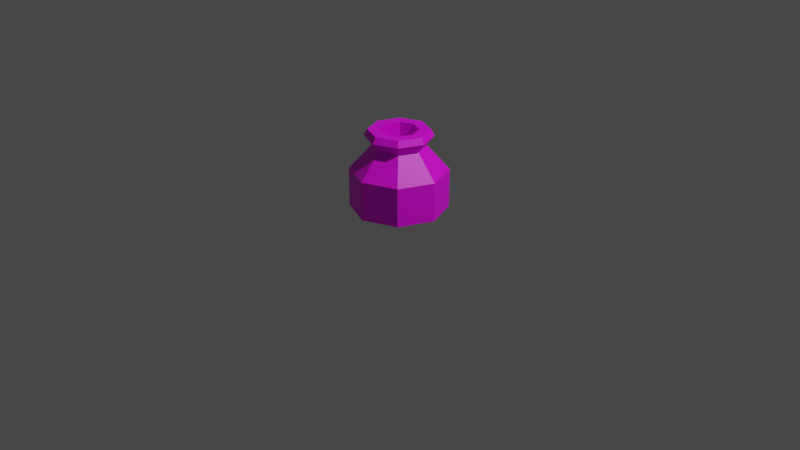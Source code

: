 # Source: Vase.blend  (saved by Blender 3.6.13; exported with 4.5.12 LTS)
import bpy
from mathutils import Matrix  # noqa: F401  (used for matrix-valued properties, if any)

bpy.ops.wm.read_factory_settings(use_empty=True)
scene = bpy.context.scene
scene.name = 'Scene'

# ---- collections
col_collection = bpy.data.collections.new('Collection'); scene.collection.children.link(col_collection)

# ---- images (referenced by path relative to the original .blend; pixels are not part of the script)
import os
ASSET_DIR = os.environ.get("B2B_ASSET_DIR", "")  # directory of the original .blend (textures are referenced by path, not embedded)
HERE = os.path.dirname(os.path.abspath(__file__))  # packed textures are extracted next to this script under _unpacked/

def load_image(name, relpath, width, height, colorspace="sRGB"):
    """Load a texture the original file referenced (path relative to the .blend, or extracted next to this script)."""
    p = next((c for c in (os.path.join(HERE, relpath), os.path.join(ASSET_DIR, relpath)) if relpath and os.path.exists(c)), "")
    if p:
        img = bpy.data.images.load(p, check_existing=True)
        img.name = name
    else:  # same state as the original file: an image datablock whose file is absent (Cycles renders it pink)
        img = bpy.data.images.new(name, width, height)
        img.source = "FILE"
        img.filepath = "//" + (relpath or name)
    img.colorspace_settings.name = colorspace
    return img
img_vaseuvmap_png = load_image('VaseUVMap.png', 'sources/VaseUVMap.png', 1024, 1024, 'sRGB')

# ---- materials (node trees are filled in below, after node groups)
mat_material = bpy.data.materials.new('Material')
mat_material.use_transparent_shadow = False

# ---- material node trees
mat_material.use_nodes = True; mat_material.node_tree.nodes.clear()
_N = mat_material.node_tree.nodes; _L = mat_material.node_tree.links
n0 = _N.new('ShaderNodeBsdfPrincipled'); n0.name = 'Principled BSDF'; n0.location = (10, 300)
n0.distribution = 'GGX'
n0.subsurface_method = 'RANDOM_WALK_SKIN'
n0.inputs[3].default_value = 1.45
n0.inputs[27].default_value = (0.0, 0.0, 0.0, 1.0)
n0.inputs[28].default_value = 1.0
n1 = _N.new('ShaderNodeOutputMaterial'); n1.name = 'Material Output'; n1.location = (300, 300)
n2 = _N.new('ShaderNodeTexImage'); n2.name = 'Image Texture'; n2.location = (-280, 280)
n2.image = img_vaseuvmap_png
_L.new(n0.outputs[0], n1.inputs[0])
_L.new(n2.outputs[0], n0.inputs[0])
n1.is_active_output = True

# ---- world
world_world = bpy.data.worlds.new('World'); scene.world = world_world
world_world.use_nodes = True; world_world.node_tree.nodes.clear()
_N = world_world.node_tree.nodes; _L = world_world.node_tree.links
n0 = _N.new('ShaderNodeOutputWorld'); n0.name = 'World Output'; n0.location = (300, 300)
n1 = _N.new('ShaderNodeBackground'); n1.name = 'Background'; n1.location = (10, 300)
n1.inputs[0].default_value = (0.05088, 0.05088, 0.05088, 1.0)
_L.new(n1.outputs[0], n0.inputs[0])
n0.is_active_output = True
world_world.color = (0.05088, 0.05088, 0.05088)
world_world.use_sun_shadow = False
world_world.sun_shadow_jitter_overblur = 0.0

# ---- cameras
cam_camera = bpy.data.cameras.new('Camera')
cam_camera.clip_end = 100.0
cam_camera.ortho_scale = 7.314

# ---- lights
light_light = bpy.data.lights.new('Light', 'POINT')
light_light.transmission_factor = 0.0
light_light.energy = 1000.0
light_light.shadow_soft_size = 0.1
light_light.shadow_maximum_resolution = 0.006
light_light.use_absolute_resolution = True

# ---- meshes
me_cylinder = bpy.data.meshes.new('Cylinder')
me_cylinder.from_pydata([(2.376e-09, 0.1811, -0.5), (1.146e-09, 0.3462, 0.4081), (0.1281, 0.1281, -0.5), (0.2448, 0.2448, 0.4081), (0.1811, 0.0, -0.5), (0.3462, 0.0, 0.4081), (0.1281, -0.1281, -0.5), (0.2448, -0.2448, 0.4081), (2.376e-09, -0.1811, -0.5), (1.146e-09, -0.3462, 0.4081), (-0.1281, -0.1281, -0.5), (-0.2448, -0.2448, 0.4081), (-0.1811, 0.0, -0.5), (-0.3462, 0.0, 0.4081), (-0.1281, 0.1281, -0.5), (-0.2448, 0.2448, 0.4081), (0.0, 0.5, 0.05509), (0.3536, 0.3536, 0.05509), (0.5, 0.0, 0.05509), (0.3536, -0.3536, 0.05509), (0.0, -0.5, 0.05509), (-0.3536, -0.3536, 0.05509), (-0.5, 0.0, 0.05509), (-0.3536, 0.3536, 0.05509), (0.3536, 0.3536, -0.35), (0.5, 0.0, -0.35), (0.3536, -0.3536, -0.35), (0.0, -0.5, -0.35), (-0.3536, -0.3536, -0.35), (-0.5, 0.0, -0.35), (-0.3536, 0.3536, -0.35), (0.0, 0.5, -0.35), (1.697e-09, 0.2722, 0.3081), (0.1925, 0.1925, 0.3081), (0.2722, 0.0, 0.3081), (0.1925, -0.1925, 0.3081), (1.697e-09, -0.2722, 0.3081), (-0.1925, -0.1925, 0.3081), (-0.2722, 0.0, 0.3081), (-0.1925, 0.1925, 0.3081), (0.221, 0.221, 0.4724), (1.238e-09, 0.3126, 0.4724), (0.3126, 1.504e-10, 0.4724), (0.221, -0.221, 0.4724), (1.238e-09, -0.3126, 0.4724), (-0.221, -0.221, 0.4724), (-0.3126, 1.504e-10, 0.4724), (-0.221, 0.221, 0.4724), (0.14, 0.14, 0.4724), (-5.813e-10, 0.198, 0.4724), (0.198, -1.27e-09, 0.4724), (0.14, -0.14, 0.4724), (-5.813e-10, -0.198, 0.4724), (-0.14, -0.14, 0.4724), (-0.198, -1.27e-09, 0.4724), (-0.14, 0.14, 0.4724), (0.14, 0.14, 0.1694), (-5.813e-10, 0.198, 0.1694), (0.198, -1.27e-09, 0.1694), (0.14, -0.14, 0.1694), (-5.813e-10, -0.198, 0.1694), (-0.14, -0.14, 0.1694), (-0.198, -1.27e-09, 0.1694), (-0.14, 0.14, 0.1694), (0.2348, 0.2348, 0.05802), (-2.236e-09, 0.3321, 0.05802), (0.3321, -3.392e-09, 0.05802), (0.2348, -0.2348, 0.05802), (-2.236e-09, -0.3321, 0.05802), (-0.2348, -0.2348, 0.05802), (-0.3321, -3.392e-09, 0.05802), (-0.2348, 0.2348, 0.05802), (0.2348, 0.2348, -0.3536), (-2.236e-09, 0.3321, -0.3536), (0.3321, -3.392e-09, -0.3536), (0.2348, -0.2348, -0.3536), (-2.236e-09, -0.3321, -0.3536), (-0.2348, -0.2348, -0.3536), (-0.3321, -3.392e-09, -0.3536), (-0.2348, 0.2348, -0.3536)], [], [(32, 1, 3, 33), (33, 3, 5, 34), (34, 5, 7, 35), (35, 7, 9, 36), (36, 9, 11, 37), (37, 11, 13, 38), (5, 3, 40, 42), (38, 13, 15, 39), (39, 15, 1, 32), (0, 2, 4, 6, 8, 10, 12, 14), (30, 23, 16, 31), (29, 22, 23, 30), (28, 21, 22, 29), (27, 20, 21, 28), (26, 19, 20, 27), (25, 18, 19, 26), (24, 17, 18, 25), (31, 16, 17, 24), (0, 31, 24, 2), (2, 24, 25, 4), (4, 25, 26, 6), (6, 26, 27, 8), (8, 27, 28, 10), (10, 28, 29, 12), (12, 29, 30, 14), (14, 30, 31, 0), (23, 39, 32, 16), (22, 38, 39, 23), (21, 37, 38, 22), (20, 36, 37, 21), (19, 35, 36, 20), (18, 34, 35, 19), (17, 33, 34, 18), (16, 32, 33, 17), (47, 46, 54, 55), (11, 9, 44, 45), (1, 15, 47, 41), (3, 1, 41, 40), (7, 5, 42, 43), (13, 11, 45, 46), (9, 7, 43, 44), (15, 13, 46, 47), (50, 48, 56, 58), (45, 44, 52, 53), (43, 42, 50, 51), (40, 41, 49, 48), (41, 47, 55, 49), (46, 45, 53, 54), (44, 43, 51, 52), (42, 40, 48, 50), (57, 63, 71, 65), (55, 54, 62, 63), (53, 52, 60, 61), (51, 50, 58, 59), (48, 49, 57, 56), (49, 55, 63, 57), (54, 53, 61, 62), (52, 51, 59, 60), (67, 66, 74, 75), (62, 61, 69, 70), (60, 59, 67, 68), (58, 56, 64, 66), (63, 62, 70, 71), (61, 60, 68, 69), (59, 58, 66, 67), (56, 57, 65, 64), (72, 73, 79, 78, 77, 76, 75, 74), (64, 65, 73, 72), (65, 71, 79, 73), (70, 69, 77, 78), (68, 67, 75, 76), (66, 64, 72, 74), (71, 70, 78, 79), (69, 68, 76, 77)])
_uv = me_cylinder.uv_layers.new(name='UVMap')
_uv.uv.foreach_set('vector', [0.07018, 0.6306, 0.03026, 0.6194, 0.08877, 0.5529, 0.1085, 0.5881, 0.1085, 0.5881, 0.08877, 0.5529, 0.177, 0.5471, 0.1638, 0.5853, 0.1638, 0.5853, 0.177, 0.5471, 0.2439, 0.6049, 0.2065, 0.6237, 0.2065, 0.6237, 0.2439, 0.6049, 0.2503, 0.6928, 0.2107, 0.682, 0.2107, 0.682, 0.2503, 0.6928, 0.192, 0.7585, 0.1726, 0.7236, 0.1726, 0.7236, 0.192, 0.7585, 0.1043, 0.7637, 0.1173, 0.7253, 0.177, 0.5471, 0.08877, 0.5529, 0.07191, 0.5188, 0.1865, 0.5188, 0.1173, 0.7253, 0.1043, 0.7637, 0.03622, 0.7076, 0.07304, 0.6889, 0.07304, 0.6889, 0.03622, 0.7076, 0.03026, 0.6194, 0.07018, 0.6306, 0.6381, 0.2091, 0.6381, 0.1636, 0.6703, 0.1314, 0.7159, 0.1314, 0.7481, 0.1636, 0.7481, 0.2091, 0.7159, 0.2413, 0.6703, 0.2413, 0.208, 0.1594, 0.1507, 0.00112, 0.3638, 0.001959, 0.2915, 0.1533, 0.1527, 0.2229, 0.0003014, 0.1516, 0.1507, 0.00112, 0.208, 0.1594, 0.1592, 0.3074, 0.0003014, 0.3642, 0.0003014, 0.1516, 0.1527, 0.2229, 0.2208, 0.3646, 0.1484, 0.5163, 0.0003014, 0.3642, 0.1592, 0.3074, 0.3045, 0.3584, 0.362, 0.5168, 0.1484, 0.5163, 0.2208, 0.3646, 0.3596, 0.2947, 0.5121, 0.3657, 0.362, 0.5168, 0.3045, 0.3584, 0.353, 0.2103, 0.5115, 0.1535, 0.5121, 0.3657, 0.3596, 0.2947, 0.2915, 0.1533, 0.3638, 0.001959, 0.5115, 0.1535, 0.353, 0.2103, 0.2679, 0.222, 0.2915, 0.1533, 0.353, 0.2103, 0.2896, 0.2417, 0.2896, 0.2417, 0.353, 0.2103, 0.3596, 0.2947, 0.2927, 0.2705, 0.2927, 0.2705, 0.3596, 0.2947, 0.3045, 0.3584, 0.2741, 0.2931, 0.2741, 0.2931, 0.3045, 0.3584, 0.2208, 0.3646, 0.2445, 0.2959, 0.2445, 0.2959, 0.2208, 0.3646, 0.1592, 0.3074, 0.2227, 0.2761, 0.2227, 0.2761, 0.1592, 0.3074, 0.1527, 0.2229, 0.2196, 0.2472, 0.2196, 0.2472, 0.1527, 0.2229, 0.208, 0.1594, 0.2383, 0.2246, 0.2383, 0.2246, 0.208, 0.1594, 0.2915, 0.1533, 0.2679, 0.222, 0.6188, 0.3607, 0.6666, 0.257, 0.7276, 0.2533, 0.7677, 0.3607, 0.5144, 0.2551, 0.6215, 0.2164, 0.6666, 0.257, 0.6188, 0.3607, 0.515, 0.1076, 0.6197, 0.155, 0.6215, 0.2164, 0.5144, 0.2551, 0.6192, 0.001539, 0.6593, 0.1083, 0.6197, 0.155, 0.515, 0.1076, 0.7678, 0.001061, 0.72, 0.1048, 0.6593, 0.1083, 0.6192, 0.001539, 0.8729, 0.1063, 0.7653, 0.1459, 0.72, 0.1048, 0.7678, 0.001061, 0.8729, 0.2552, 0.7685, 0.2074, 0.7653, 0.1459, 0.8729, 0.1063, 0.7677, 0.3607, 0.7276, 0.2533, 0.7685, 0.2074, 0.8729, 0.2552, 0.6617, 0.8303, 0.6617, 0.9089, 0.6269, 0.8945, 0.6269, 0.8447, 0.192, 0.7585, 0.2503, 0.6928, 0.2785, 0.7024, 0.2086, 0.7925, 0.03026, 0.6194, 0.03622, 0.7076, 0.002093, 0.7251, 0.001838, 0.6098, 0.08877, 0.5529, 0.03026, 0.6194, 0.001838, 0.6098, 0.07191, 0.5188, 0.2439, 0.6049, 0.177, 0.5471, 0.1865, 0.5188, 0.2779, 0.5878, 0.1043, 0.7637, 0.192, 0.7585, 0.2086, 0.7925, 0.09508, 0.792, 0.2503, 0.6928, 0.2439, 0.6049, 0.2779, 0.5878, 0.2785, 0.7024, 0.03622, 0.7076, 0.1043, 0.7637, 0.09508, 0.792, 0.002093, 0.7251, 0.9304, 0.7547, 0.9308, 0.857, 0.8196, 0.8146, 0.8207, 0.8018, 0.6061, 0.9645, 0.5275, 0.9645, 0.5419, 0.9297, 0.5917, 0.9297, 0.4719, 0.9089, 0.4719, 0.8303, 0.5067, 0.8447, 0.5067, 0.8945, 0.5275, 0.7747, 0.6061, 0.7747, 0.5917, 0.8095, 0.5419, 0.8095, 0.6061, 0.7747, 0.6617, 0.8303, 0.6269, 0.8447, 0.5917, 0.8095, 0.6617, 0.9089, 0.6061, 0.9645, 0.5917, 0.9297, 0.6269, 0.8945, 0.5275, 0.9645, 0.4719, 0.9089, 0.5067, 0.8945, 0.5419, 0.9297, 0.4719, 0.8303, 0.5275, 0.7747, 0.5419, 0.8095, 0.5067, 0.8447, 0.3792, 0.85, 0.4136, 0.8175, 0.4692, 0.8388, 0.4032, 0.9047, 0.7545, 0.9308, 0.6815, 0.8576, 0.7908, 0.8097, 0.7984, 0.8199, 0.6812, 0.7542, 0.7541, 0.6807, 0.8022, 0.7895, 0.7925, 0.7971, 0.8579, 0.6808, 0.9304, 0.7547, 0.8207, 0.8018, 0.8141, 0.7913, 0.9308, 0.857, 0.8585, 0.9308, 0.8103, 0.8221, 0.8196, 0.8146, 0.8585, 0.9308, 0.7545, 0.9308, 0.7984, 0.8199, 0.8103, 0.8221, 0.6815, 0.8576, 0.6812, 0.7542, 0.7925, 0.7971, 0.7908, 0.8097, 0.7541, 0.6807, 0.8579, 0.6808, 0.8141, 0.7913, 0.8022, 0.7895, 0.6576, 0.3841, 0.7695, 0.4983, 0.619, 0.5665, 0.5983, 0.5372, 0.415, 0.7702, 0.3827, 0.7359, 0.4036, 0.6807, 0.4692, 0.7461, 0.3359, 0.7347, 0.3021, 0.7678, 0.2474, 0.7462, 0.3115, 0.6813, 0.2998, 0.8153, 0.3326, 0.849, 0.3091, 0.9037, 0.2456, 0.8367, 0.4136, 0.8175, 0.415, 0.7702, 0.4692, 0.7461, 0.4692, 0.8388, 0.3827, 0.7359, 0.3359, 0.7347, 0.3115, 0.6813, 0.4036, 0.6807, 0.3021, 0.7678, 0.2998, 0.8153, 0.2456, 0.8367, 0.2474, 0.7462, 0.3326, 0.849, 0.3792, 0.85, 0.4032, 0.9047, 0.3091, 0.9037, 0.9476, 0.3864, 0.9476, 0.4699, 0.8886, 0.529, 0.8051, 0.529, 0.746, 0.4699, 0.746, 0.3864, 0.8051, 0.3273, 0.8886, 0.3273, 0.7719, 0.6569, 0.6597, 0.7719, 0.5915, 0.6224, 0.6178, 0.6014, 0.6597, 0.7719, 0.4986, 0.7719, 0.5573, 0.6177, 0.5915, 0.6224, 0.3852, 0.6579, 0.3847, 0.4975, 0.5394, 0.5543, 0.5356, 0.5897, 0.4969, 0.3833, 0.6576, 0.3841, 0.5983, 0.5372, 0.5651, 0.5322, 0.7695, 0.4983, 0.7719, 0.6569, 0.6178, 0.6014, 0.619, 0.5665, 0.4986, 0.7719, 0.3852, 0.6579, 0.5356, 0.5897, 0.5573, 0.6177, 0.3847, 0.4975, 0.4969, 0.3833, 0.5651, 0.5322, 0.5394, 0.5543])
me_cylinder.materials.append(mat_material)
me_cylinder.update()

# ---- objects
ob_light = bpy.data.objects.new('Light', light_light)
ob_camera = bpy.data.objects.new('Camera', cam_camera)
ob_cylinder = bpy.data.objects.new('Cylinder', me_cylinder)

# ---- transforms, parenting, visibility, modifiers, constraints
ob_light.location = (4.076, 1.005, 5.904)
ob_light.rotation_euler = (0.6503, 0.05522, 1.866)
ob_light.lock_rotations_4d = False
ob_light.empty_display_type = 'ARROWS'
ob_light.color = (0.0, 0.0, 0.0, 0.0)
ob_light.lineart.crease_threshold = 0.0
ob_camera.location = (7.359, -6.926, 4.958)
ob_camera.rotation_euler = (1.109, 0.0, 0.8149)
ob_camera.lock_rotations_4d = False
ob_camera.empty_display_type = 'ARROWS'
ob_camera.color = (0.0, 0.0, 0.0, 0.0)
ob_camera.display_type = 'WIRE'
ob_camera.lineart.crease_threshold = 0.0
ob_cylinder.location = (0.0, 0.0, 0.5)

# ---- collection membership
col_collection.objects.link(ob_light)
col_collection.objects.link(ob_camera)
col_collection.objects.link(ob_cylinder)

# ---- scene / render settings (as saved in the file)
scene.camera = ob_camera
scene.frame_start = 1; scene.frame_end = 250; scene.frame_set(1)
scene.render.engine = 'BLENDER_EEVEE_NEXT'
scene.cycles.sampling_pattern = 'TABULATED_SOBOL'
scene.view_settings.view_transform = 'Filmic'
bpy.context.view_layer.update()
